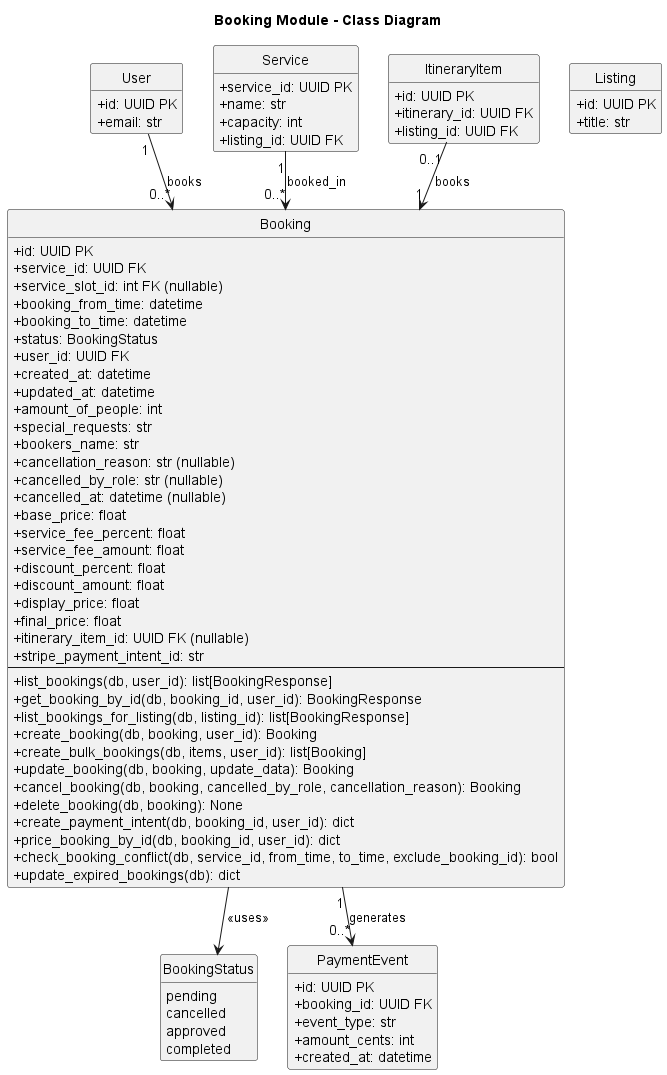

The diagram above was rendered by PlantUML. Its source (embedded in the PNG):
@startuml BookingsModule

top to bottom direction

skinparam linetype polyline
skinparam ranksep 40
skinparam nodesep 30
skinparam classAttributeIconSize 0

hide empty members
hide circle

title Booking Module - Class Diagram
' =========================
' BOOKINGS MODULE - MODELS ONLY
' =========================

class Booking {
    +id: UUID PK
    +service_id: UUID FK
    +service_slot_id: int FK (nullable)
    +booking_from_time: datetime
    +booking_to_time: datetime
    +status: BookingStatus
    +user_id: UUID FK
    +created_at: datetime
    +updated_at: datetime
    +amount_of_people: int
    +special_requests: str
    +bookers_name: str
    +cancellation_reason: str (nullable)
    +cancelled_by_role: str (nullable)
    +cancelled_at: datetime (nullable)
    +base_price: float
    +service_fee_percent: float
    +service_fee_amount: float
    +discount_percent: float
    +discount_amount: float
    +display_price: float
    +final_price: float
    +itinerary_item_id: UUID FK (nullable)
    +stripe_payment_intent_id: str
    --
    +list_bookings(db, user_id): list[BookingResponse]
    +get_booking_by_id(db, booking_id, user_id): BookingResponse
    +list_bookings_for_listing(db, listing_id): list[BookingResponse]
    +create_booking(db, booking, user_id): Booking
    +create_bulk_bookings(db, items, user_id): list[Booking]
    +update_booking(db, booking, update_data): Booking
    +cancel_booking(db, booking, cancelled_by_role, cancellation_reason): Booking
    +delete_booking(db, booking): None
    +create_payment_intent(db, booking_id, user_id): dict
    +price_booking_by_id(db, booking_id, user_id): dict
    +check_booking_conflict(db, service_id, from_time, to_time, exclude_booking_id): bool
    +update_expired_bookings(db): dict
}

enum BookingStatus {
    pending
    cancelled
    approved
    completed
}

' =========================
' CROSS-MODULE RELATIONSHIPS
' =========================

' User (from users module) - Who made the booking
class User {
    +id: UUID PK
    +email: str
}

' Service (from services module) - What is being booked
class Service {
    +service_id: UUID PK
    +name: str
    +capacity: int
    +listing_id: UUID FK
}

' Listing (from listings module) - Parent of service
class Listing {
    +id: UUID PK
    +title: str
}

' ItineraryItem (from itineraries module) - Optional link to itinerary
class ItineraryItem {
    +id: UUID PK
    +itinerary_id: UUID FK
    +listing_id: UUID FK
}

' PaymentEvent (from stripe_payment module) - Payment events for booking
class PaymentEvent {
    +id: UUID PK
    +booking_id: UUID FK
    +event_type: str
    +amount_cents: int
    +created_at: datetime
}

' =========================
' CROSS-MODULE RELATIONSHIPS
' =========================

' User books Services (1-to-many)
User "1" --> "0..*" Booking : books

' Service is booked via Bookings (1-to-many)
Service "1" --> "0..*" Booking : booked_in

' Booking uses BookingStatus enum
Booking --> BookingStatus : <<uses>>

' Booking optionally linked from ItineraryItem (0..1-to-1)
ItineraryItem "0..1" --> "1" Booking : books

' Booking generates PaymentEvents (1-to-many)
Booking "1" --> "0..*" PaymentEvent : generates

@enduml